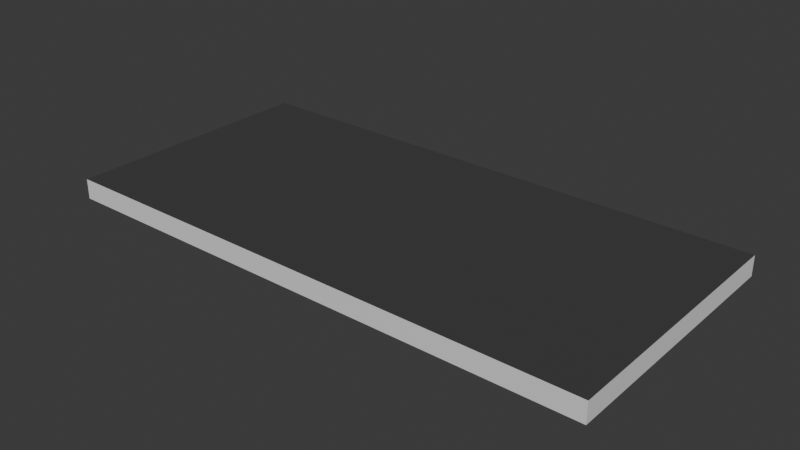 # Source: phone.blend  (saved by Blender 4.2.66; exported with 4.5.12 LTS)
import bpy
from mathutils import Matrix  # noqa: F401  (used for matrix-valued properties, if any)

bpy.ops.wm.read_factory_settings(use_empty=True)
scene = bpy.context.scene
scene.name = 'Scene'

# ---- collections
col_collection = bpy.data.collections.new('Collection'); scene.collection.children.link(col_collection)

# ---- materials (node trees are filled in below, after node groups)
mat_screen = bpy.data.materials.new('Screen')
mat_screen.alpha_threshold = 0.0
mat_screen.use_transparent_shadow = False
mat_screen.roughness = 0.5
mat_screen.line_color = (0.0, 0.0, 0.0, 1.0)
mat_phonechassis = bpy.data.materials.new('PhoneChassis')
mat_camera = bpy.data.materials.new('Camera')

# ---- material node trees
mat_screen.use_nodes = True; mat_screen.node_tree.nodes.clear()
_N = mat_screen.node_tree.nodes; _L = mat_screen.node_tree.links
n0 = _N.new('ShaderNodeOutputMaterial'); n0.name = 'Material Output'; n0.location = (300, 300)
n1 = _N.new('ShaderNodeBsdfPrincipled'); n1.name = 'Principled BSDF'; n1.location = (10, 300)
n1.inputs[1].default_value = 1.0
n1.inputs[2].default_value = 0.0
n1.inputs[3].default_value = 1.45
_L.new(n1.outputs[0], n0.inputs[0])
n0.is_active_output = True
mat_phonechassis.use_nodes = True; mat_phonechassis.node_tree.nodes.clear()
_N = mat_phonechassis.node_tree.nodes; _L = mat_phonechassis.node_tree.links
n0 = _N.new('ShaderNodeBsdfPrincipled'); n0.name = 'Principled BSDF'; n0.location = (10, 300)
n1 = _N.new('ShaderNodeOutputMaterial'); n1.name = 'Material Output'; n1.location = (300, 300)
_L.new(n0.outputs[0], n1.inputs[0])
n1.is_active_output = True
mat_camera.use_nodes = True; mat_camera.node_tree.nodes.clear()
_N = mat_camera.node_tree.nodes; _L = mat_camera.node_tree.links
n0 = _N.new('ShaderNodeBsdfPrincipled'); n0.name = 'Principled BSDF'; n0.location = (10, 300)
n0.inputs[0].default_value = (0.0, 0.0, 0.0, 1.0)
n1 = _N.new('ShaderNodeOutputMaterial'); n1.name = 'Material Output'; n1.location = (300, 300)
_L.new(n0.outputs[0], n1.inputs[0])
n1.is_active_output = True

# ---- world
world_world = bpy.data.worlds.new('World'); scene.world = world_world
world_world.use_nodes = True; world_world.node_tree.nodes.clear()
_N = world_world.node_tree.nodes; _L = world_world.node_tree.links
n0 = _N.new('ShaderNodeOutputWorld'); n0.name = 'World Output'; n0.location = (300, 300)
n1 = _N.new('ShaderNodeBackground'); n1.name = 'Background'; n1.location = (10, 300)
n1.inputs[0].default_value = (0.05088, 0.05088, 0.05088, 1.0)
_L.new(n1.outputs[0], n0.inputs[0])
n0.is_active_output = True
world_world.color = (0.05088, 0.05088, 0.05088)
world_world.sun_shadow_jitter_overblur = 0.0

# ---- meshes
me_cube = bpy.data.meshes.new('Cube')
me_cube.from_pydata([(0.9712, 0.9712, 1.0), (1.0, 1.0, -1.0), (0.9712, -0.9712, 1.0), (1.0, -1.0, -1.0), (-0.9712, 0.9712, 1.0), (-1.0, 1.0, -1.0), (-0.9712, -0.9712, 1.0), (-1.0, -1.0, -1.0), (1.0, -1.0, 1.0), (-1.0, -1.0, 1.0), (1.0, 1.0, 1.0), (-1.0, 1.0, 1.0)], [], [(0, 4, 6, 2), (3, 8, 9, 7), (7, 9, 11, 5), (5, 1, 3, 7), (1, 10, 8, 3), (5, 11, 10, 1), (2, 6, 9, 8), (0, 2, 8, 10), (6, 4, 11, 9), (4, 0, 10, 11)])
me_cube.polygons.foreach_set('material_index', [0, 1, 1, 1, 1, 1, 0, 0, 0, 0])
_uv = me_cube.uv_layers.new(name='UVMap')
_uv.uv.foreach_set('vector', [0.6286, 0.5036, 0.8714, 0.5036, 0.8714, 0.7464, 0.6286, 0.7464, 0.375, 0.75, 0.625, 0.75, 0.625, 1.0, 0.375, 1.0, 0.375, 0.0, 0.625, 0.0, 0.625, 0.25, 0.375, 0.25, 0.125, 0.5, 0.375, 0.5, 0.375, 0.75, 0.125, 0.75, 0.375, 0.5, 0.625, 0.5, 0.625, 0.75, 0.375, 0.75, 0.375, 0.25, 0.625, 0.25, 0.625, 0.5, 0.375, 0.5, 0.6286, 0.7464, 0.8714, 0.7464, 0.875, 0.75, 0.625, 0.75, 0.6286, 0.5036, 0.6286, 0.7464, 0.625, 0.75, 0.625, 0.5, 0.8714, 0.7464, 0.8714, 0.5036, 0.875, 0.5, 0.875, 0.75, 0.8714, 0.5036, 0.6286, 0.5036, 0.625, 0.5, 0.875, 0.5])
me_cube.materials.append(mat_screen)
me_cube.materials.append(mat_phonechassis)
me_cube.use_mirror_vertex_groups = False
me_cube.update()
me_cube_001 = bpy.data.meshes.new('Cube.001')
me_cube_001.from_pydata([(-1.0, -1.0, -1.0), (-1.0, -1.0, 1.0), (-1.0, 1.0, -1.0), (-1.0, 1.0, 1.0), (1.0, -1.0, -1.0), (1.0, -1.0, 1.0), (1.0, 1.0, -1.0), (1.0, 1.0, 1.0)], [], [(0, 1, 3, 2), (2, 3, 7, 6), (6, 7, 5, 4), (4, 5, 1, 0), (2, 6, 4, 0), (7, 3, 1, 5)])
_uv = me_cube_001.uv_layers.new(name='UVMap')
_uv.uv.foreach_set('vector', [0.375, 0.0, 0.625, 0.0, 0.625, 0.25, 0.375, 0.25, 0.375, 0.25, 0.625, 0.25, 0.625, 0.5, 0.375, 0.5, 0.375, 0.5, 0.625, 0.5, 0.625, 0.75, 0.375, 0.75, 0.375, 0.75, 0.625, 0.75, 0.625, 1.0, 0.375, 1.0, 0.125, 0.5, 0.375, 0.5, 0.375, 0.75, 0.125, 0.75, 0.625, 0.5, 0.875, 0.5, 0.875, 0.75, 0.625, 0.75])
me_cube_001.materials.append(mat_phonechassis)
me_cube_001.update()
me_sphere = bpy.data.meshes.new('Sphere')
me_sphere.from_pydata([(0.2706, 0.2706, 0.9239), (0.5, 0.5, 0.7071), (0.6533, 0.6533, 0.3827), (0.7071, 0.7071, 0.0), (0.3827, 0.0, 0.9239), (0.7071, 0.0, 0.7071), (0.9239, 0.0, 0.3827), (1.0, 0.0, 0.0), (0.2706, -0.2706, 0.9239), (0.5, -0.5, 0.7071), (0.6533, -0.6533, 0.3827), (0.7071, -0.7071, 0.0), (0.0, -0.3827, 0.9239), (0.0, -0.7071, 0.7071), (0.0, -0.9239, 0.3827), (0.0, -1.0, 0.0), (-0.2706, -0.2706, 0.9239), (-0.5, -0.5, 0.7071), (-0.6533, -0.6533, 0.3827), (-0.7071, -0.7071, 0.0), (-0.3827, 0.0, 0.9239), (-0.7071, 0.0, 0.7071), (-0.9239, 0.0, 0.3827), (-1.0, 0.0, 0.0), (-0.2706, 0.2706, 0.9239), (-0.5, 0.5, 0.7071), (-0.6533, 0.6533, 0.3827), (-0.7071, 0.7071, 0.0), (0.0, 0.0, 1.0), (0.0, 0.3827, 0.9239), (0.0, 0.7071, 0.7071), (0.0, 0.9239, 0.3827), (0.0, 1.0, 0.0), (0.0, 0.9609, -0.1965), (0.6795, 0.6795, -0.1965), (0.9609, 0.0, -0.1965), (0.6795, -0.6795, -0.1965), (0.0, -0.9609, -0.1965), (-0.6795, -0.6795, -0.1965), (-0.9609, 0.0, -0.1965), (-0.6795, 0.6795, -0.1965)], [], [(29, 28, 0), (32, 31, 2, 3), (30, 29, 0, 1), (33, 32, 3, 34), (31, 30, 1, 2), (3, 2, 6, 7), (1, 0, 4, 5), (34, 3, 7, 35), (2, 1, 5, 6), (0, 28, 4), (35, 7, 11, 36), (6, 5, 9, 10), (4, 28, 8), (7, 6, 10, 11), (5, 4, 8, 9), (10, 9, 13, 14), (8, 28, 12), (11, 10, 14, 15), (9, 8, 12, 13), (36, 11, 15, 37), (15, 14, 18, 19), (13, 12, 16, 17), (37, 15, 19, 38), (14, 13, 17, 18), (12, 28, 16), (17, 16, 20, 21), (19, 23, 39, 38), (18, 17, 21, 22), (16, 28, 20), (19, 18, 22, 23), (39, 23, 27, 40), (22, 21, 25, 26), (20, 28, 24), (23, 22, 26, 27), (21, 20, 24, 25), (24, 28, 29), (27, 26, 31, 32), (25, 24, 29, 30), (27, 32, 33, 40), (26, 25, 30, 31), (34, 35, 36, 37, 38, 39, 40, 33)])
_uv = me_sphere.uv_layers.new(name='UVMap')
_uv.uv.foreach_set('vector', [0.75, 0.875, 0.6875, 1.0, 0.625, 0.875, 0.75, 0.5, 0.75, 0.625, 0.625, 0.625, 0.625, 0.5, 0.75, 0.75, 0.75, 0.875, 0.625, 0.875, 0.625, 0.75, 0.75, 0.4358, 0.75, 0.5, 0.625, 0.5, 0.625, 0.4358, 0.75, 0.625, 0.75, 0.75, 0.625, 0.75, 0.625, 0.625, 0.625, 0.5, 0.625, 0.625, 0.5, 0.625, 0.5, 0.5, 0.625, 0.75, 0.625, 0.875, 0.5, 0.875, 0.5, 0.75, 0.625, 0.4358, 0.625, 0.5, 0.5, 0.5, 0.5, 0.4358, 0.625, 0.625, 0.625, 0.75, 0.5, 0.75, 0.5, 0.625, 0.625, 0.875, 0.5625, 1.0, 0.5, 0.875, 0.5, 0.4358, 0.5, 0.5, 0.375, 0.5, 0.375, 0.4358, 0.5, 0.625, 0.5, 0.75, 0.375, 0.75, 0.375, 0.625, 0.5, 0.875, 0.4375, 1.0, 0.375, 0.875, 0.5, 0.5, 0.5, 0.625, 0.375, 0.625, 0.375, 0.5, 0.5, 0.75, 0.5, 0.875, 0.375, 0.875, 0.375, 0.75, 0.375, 0.625, 0.375, 0.75, 0.25, 0.75, 0.25, 0.625, 0.375, 0.875, 0.3125, 1.0, 0.25, 0.875, 0.375, 0.5, 0.375, 0.625, 0.25, 0.625, 0.25, 0.5, 0.375, 0.75, 0.375, 0.875, 0.25, 0.875, 0.25, 0.75, 0.375, 0.4358, 0.375, 0.5, 0.25, 0.5, 0.25, 0.4358, 0.25, 0.5, 0.25, 0.625, 0.125, 0.625, 0.125, 0.5, 0.25, 0.75, 0.25, 0.875, 0.125, 0.875, 0.125, 0.75, 0.25, 0.4358, 0.25, 0.5, 0.125, 0.5, 0.125, 0.4358, 0.25, 0.625, 0.25, 0.75, 0.125, 0.75, 0.125, 0.625, 0.25, 0.875, 0.1875, 1.0, 0.125, 0.875, 0.125, 0.75, 0.125, 0.875, 0.0, 0.875, 0.0, 0.75, 0.125, 0.5, 0.0, 0.5, 0.0, 0.4358, 0.125, 0.4358, 0.125, 0.625, 0.125, 0.75, 0.0, 0.75, 0.0, 0.625, 0.125, 0.875, 0.0625, 1.0, 0.0, 0.875, 0.125, 0.5, 0.125, 0.625, 0.0, 0.625, 0.0, 0.5, 1.0, 0.4358, 1.0, 0.5, 0.875, 0.5, 0.875, 0.4358, 1.0, 0.625, 1.0, 0.75, 0.875, 0.75, 0.875, 0.625, 1.0, 0.875, 0.9375, 1.0, 0.875, 0.875, 1.0, 0.5, 1.0, 0.625, 0.875, 0.625, 0.875, 0.5, 1.0, 0.75, 1.0, 0.875, 0.875, 0.875, 0.875, 0.75, 0.875, 0.875, 0.8125, 1.0, 0.75, 0.875, 0.875, 0.5, 0.875, 0.625, 0.75, 0.625, 0.75, 0.5, 0.875, 0.75, 0.875, 0.875, 0.75, 0.875, 0.75, 0.75, 0.875, 0.5, 0.75, 0.5, 0.75, 0.4358, 0.875, 0.4358, 0.875, 0.625, 0.875, 0.75, 0.75, 0.75, 0.75, 0.625, 0.8326, 0.5885, 0.8312, 0.5919, 0.8326, 0.5953, 0.8361, 0.5967, 0.8395, 0.5953, 0.8409, 0.5919, 0.8395, 0.5885, 0.8361, 0.5871])
me_sphere.materials.append(mat_camera)
me_sphere.update()

# ---- objects
ob_cube = bpy.data.objects.new('Cube', me_cube)
ob_cube_001 = bpy.data.objects.new('Cube.001', me_cube_001)
ob_sphere = bpy.data.objects.new('Sphere', me_sphere)

# ---- transforms, parenting, visibility, modifiers, constraints
ob_cube.location = (0.0, 0.0, 0.0)
ob_cube.scale = (0.7676, 0.3673, 0.0282)
ob_cube.lock_rotations_4d = False
ob_cube.empty_display_type = 'ARROWS'
ob_cube.lineart.crease_threshold = 0.0
ob_cube_001.location = (-0.6222, 0.3586, 0.0)
ob_cube_001.scale = (-0.02114, -0.02114, -0.01476)
ob_sphere.location = (-0.6885, 0.2648, -0.02684)
ob_sphere.scale = (0.04032, 0.04032, 0.04032)

# ---- collection membership
col_collection.objects.link(ob_cube)
col_collection.objects.link(ob_cube_001)
col_collection.objects.link(ob_sphere)

# ---- scene / render settings (as saved in the file)
scene.frame_start = 1; scene.frame_end = 250; scene.frame_set(1)
scene.render.engine = 'BLENDER_EEVEE_NEXT'
bpy.context.view_layer.update()

# ---- added for rendering (the .blend has no active camera and no usable light): camera, sun
cam_auto = bpy.data.cameras.new('AutoCamera')
cam_auto.lens = 50.0
cam_auto.sensor_width = 36.0
cam_auto.clip_end = 1000.0
ob_auto_camera = bpy.data.objects.new('AutoCamera', cam_auto)
scene.collection.objects.link(ob_auto_camera)
ob_auto_camera.location = (1.58074, -1.89066, 1.26131)
ob_auto_camera.rotation_euler = (1.09748, -7.21219e-08, 0.694738)
scene.camera = ob_auto_camera
light_auto_sun = bpy.data.lights.new('AutoSun', 'SUN')
light_auto_sun.energy = 3.0
light_auto_sun.angle = 0.0523599
ob_auto_sun = bpy.data.objects.new('AutoSun', light_auto_sun)
scene.collection.objects.link(ob_auto_sun)
ob_auto_sun.rotation_euler = (0.872665, 0.174533, 0.523599)
bpy.context.view_layer.update()

